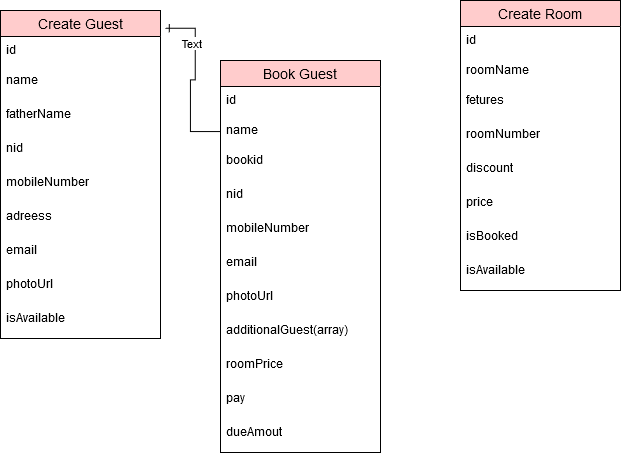

The diagram above was exported from draw.io. Its source (the exported page's mxGraphModel, read from the mxfile embedded in the PNG):
<mxGraphModel dx="794" dy="414" grid="1" gridSize="10" guides="1" tooltips="1" connect="1" arrows="1" fold="1" page="1" pageScale="1" pageWidth="850" pageHeight="1100" math="0" shadow="0">
  <root>
    <mxCell id="0" />
    <mxCell id="1" parent="0" />
    <mxCell id="DZBUpAL_AdibQZydQsGO-1" value="Create Guest" style="swimlane;fontStyle=0;childLayout=stackLayout;horizontal=1;startSize=26;horizontalStack=0;resizeParent=1;resizeParentMax=0;resizeLast=0;collapsible=1;marginBottom=0;align=center;fontSize=14;labelBackgroundColor=none;fillColor=#FFCCCC;" parent="1" vertex="1">
      <mxGeometry x="160" y="40" width="160" height="328" as="geometry">
        <mxRectangle x="160" y="40" width="120" height="30" as="alternateBounds" />
      </mxGeometry>
    </mxCell>
    <mxCell id="DZBUpAL_AdibQZydQsGO-2" value="id" style="text;strokeColor=none;fillColor=none;spacingLeft=4;spacingRight=4;overflow=hidden;rotatable=0;points=[[0,0.5],[1,0.5]];portConstraint=eastwest;fontSize=12;whiteSpace=wrap;html=1;" parent="DZBUpAL_AdibQZydQsGO-1" vertex="1">
      <mxGeometry y="26" width="160" height="30" as="geometry" />
    </mxCell>
    <mxCell id="DZBUpAL_AdibQZydQsGO-4" value="name" style="text;strokeColor=none;fillColor=none;spacingLeft=4;spacingRight=4;overflow=hidden;rotatable=0;points=[[0,0.5],[1,0.5]];portConstraint=eastwest;fontSize=12;whiteSpace=wrap;html=1;" parent="DZBUpAL_AdibQZydQsGO-1" vertex="1">
      <mxGeometry y="56" width="160" height="34" as="geometry" />
    </mxCell>
    <mxCell id="DZBUpAL_AdibQZydQsGO-5" value="fatherName" style="text;strokeColor=none;fillColor=none;spacingLeft=4;spacingRight=4;overflow=hidden;rotatable=0;points=[[0,0.5],[1,0.5]];portConstraint=eastwest;fontSize=12;whiteSpace=wrap;html=1;" parent="DZBUpAL_AdibQZydQsGO-1" vertex="1">
      <mxGeometry y="90" width="160" height="34" as="geometry" />
    </mxCell>
    <mxCell id="DZBUpAL_AdibQZydQsGO-6" value="nid" style="text;strokeColor=none;fillColor=none;spacingLeft=4;spacingRight=4;overflow=hidden;rotatable=0;points=[[0,0.5],[1,0.5]];portConstraint=eastwest;fontSize=12;whiteSpace=wrap;html=1;" parent="DZBUpAL_AdibQZydQsGO-1" vertex="1">
      <mxGeometry y="124" width="160" height="34" as="geometry" />
    </mxCell>
    <mxCell id="DZBUpAL_AdibQZydQsGO-7" value="mobileNumber" style="text;strokeColor=none;fillColor=none;spacingLeft=4;spacingRight=4;overflow=hidden;rotatable=0;points=[[0,0.5],[1,0.5]];portConstraint=eastwest;fontSize=12;whiteSpace=wrap;html=1;" parent="DZBUpAL_AdibQZydQsGO-1" vertex="1">
      <mxGeometry y="158" width="160" height="34" as="geometry" />
    </mxCell>
    <mxCell id="7NKeHuJr2UTa0gNi8ZPi-19" value="adreess" style="text;strokeColor=none;fillColor=none;spacingLeft=4;spacingRight=4;overflow=hidden;rotatable=0;points=[[0,0.5],[1,0.5]];portConstraint=eastwest;fontSize=12;whiteSpace=wrap;html=1;" parent="DZBUpAL_AdibQZydQsGO-1" vertex="1">
      <mxGeometry y="192" width="160" height="34" as="geometry" />
    </mxCell>
    <mxCell id="DZBUpAL_AdibQZydQsGO-8" value="email" style="text;strokeColor=none;fillColor=none;spacingLeft=4;spacingRight=4;overflow=hidden;rotatable=0;points=[[0,0.5],[1,0.5]];portConstraint=eastwest;fontSize=12;whiteSpace=wrap;html=1;" parent="DZBUpAL_AdibQZydQsGO-1" vertex="1">
      <mxGeometry y="226" width="160" height="34" as="geometry" />
    </mxCell>
    <mxCell id="DZBUpAL_AdibQZydQsGO-9" value="photoUrl" style="text;strokeColor=none;fillColor=none;spacingLeft=4;spacingRight=4;overflow=hidden;rotatable=0;points=[[0,0.5],[1,0.5]];portConstraint=eastwest;fontSize=12;whiteSpace=wrap;html=1;" parent="DZBUpAL_AdibQZydQsGO-1" vertex="1">
      <mxGeometry y="260" width="160" height="34" as="geometry" />
    </mxCell>
    <mxCell id="DZBUpAL_AdibQZydQsGO-11" value="isAvailable" style="text;strokeColor=none;fillColor=none;spacingLeft=4;spacingRight=4;overflow=hidden;rotatable=0;points=[[0,0.5],[1,0.5]];portConstraint=eastwest;fontSize=12;whiteSpace=wrap;html=1;" parent="DZBUpAL_AdibQZydQsGO-1" vertex="1">
      <mxGeometry y="294" width="160" height="34" as="geometry" />
    </mxCell>
    <mxCell id="DZBUpAL_AdibQZydQsGO-12" value="Create Room" style="swimlane;fontStyle=0;childLayout=stackLayout;horizontal=1;startSize=26;horizontalStack=0;resizeParent=1;resizeParentMax=0;resizeLast=0;collapsible=1;marginBottom=0;align=center;fontSize=14;labelBackgroundColor=none;fillColor=#FFCCCC;" parent="1" vertex="1">
      <mxGeometry x="620" y="30" width="160" height="290" as="geometry" />
    </mxCell>
    <mxCell id="DZBUpAL_AdibQZydQsGO-13" value="id" style="text;strokeColor=none;fillColor=none;spacingLeft=4;spacingRight=4;overflow=hidden;rotatable=0;points=[[0,0.5],[1,0.5]];portConstraint=eastwest;fontSize=12;whiteSpace=wrap;html=1;" parent="DZBUpAL_AdibQZydQsGO-12" vertex="1">
      <mxGeometry y="26" width="160" height="30" as="geometry" />
    </mxCell>
    <mxCell id="DZBUpAL_AdibQZydQsGO-14" value="roomName" style="text;strokeColor=none;fillColor=none;spacingLeft=4;spacingRight=4;overflow=hidden;rotatable=0;points=[[0,0.5],[1,0.5]];portConstraint=eastwest;fontSize=12;whiteSpace=wrap;html=1;" parent="DZBUpAL_AdibQZydQsGO-12" vertex="1">
      <mxGeometry y="56" width="160" height="30" as="geometry" />
    </mxCell>
    <mxCell id="DZBUpAL_AdibQZydQsGO-15" value="fetures" style="text;strokeColor=none;fillColor=none;spacingLeft=4;spacingRight=4;overflow=hidden;rotatable=0;points=[[0,0.5],[1,0.5]];portConstraint=eastwest;fontSize=12;whiteSpace=wrap;html=1;" parent="DZBUpAL_AdibQZydQsGO-12" vertex="1">
      <mxGeometry y="86" width="160" height="34" as="geometry" />
    </mxCell>
    <mxCell id="DZBUpAL_AdibQZydQsGO-16" value="roomNumber" style="text;strokeColor=none;fillColor=none;spacingLeft=4;spacingRight=4;overflow=hidden;rotatable=0;points=[[0,0.5],[1,0.5]];portConstraint=eastwest;fontSize=12;whiteSpace=wrap;html=1;" parent="DZBUpAL_AdibQZydQsGO-12" vertex="1">
      <mxGeometry y="120" width="160" height="34" as="geometry" />
    </mxCell>
    <mxCell id="7NKeHuJr2UTa0gNi8ZPi-20" value="discount" style="text;strokeColor=none;fillColor=none;spacingLeft=4;spacingRight=4;overflow=hidden;rotatable=0;points=[[0,0.5],[1,0.5]];portConstraint=eastwest;fontSize=12;whiteSpace=wrap;html=1;" parent="DZBUpAL_AdibQZydQsGO-12" vertex="1">
      <mxGeometry y="154" width="160" height="34" as="geometry" />
    </mxCell>
    <mxCell id="DZBUpAL_AdibQZydQsGO-17" value="price" style="text;strokeColor=none;fillColor=none;spacingLeft=4;spacingRight=4;overflow=hidden;rotatable=0;points=[[0,0.5],[1,0.5]];portConstraint=eastwest;fontSize=12;whiteSpace=wrap;html=1;" parent="DZBUpAL_AdibQZydQsGO-12" vertex="1">
      <mxGeometry y="188" width="160" height="34" as="geometry" />
    </mxCell>
    <mxCell id="DZBUpAL_AdibQZydQsGO-21" value="isBooked" style="text;strokeColor=none;fillColor=none;spacingLeft=4;spacingRight=4;overflow=hidden;rotatable=0;points=[[0,0.5],[1,0.5]];portConstraint=eastwest;fontSize=12;whiteSpace=wrap;html=1;" parent="DZBUpAL_AdibQZydQsGO-12" vertex="1">
      <mxGeometry y="222" width="160" height="34" as="geometry" />
    </mxCell>
    <mxCell id="DZBUpAL_AdibQZydQsGO-22" value="isAvailable" style="text;strokeColor=none;fillColor=none;spacingLeft=4;spacingRight=4;overflow=hidden;rotatable=0;points=[[0,0.5],[1,0.5]];portConstraint=eastwest;fontSize=12;whiteSpace=wrap;html=1;" parent="DZBUpAL_AdibQZydQsGO-12" vertex="1">
      <mxGeometry y="256" width="160" height="34" as="geometry" />
    </mxCell>
    <mxCell id="7NKeHuJr2UTa0gNi8ZPi-1" value="Book Guest" style="swimlane;fontStyle=0;childLayout=stackLayout;horizontal=1;startSize=26;horizontalStack=0;resizeParent=1;resizeParentMax=0;resizeLast=0;collapsible=1;marginBottom=0;align=center;fontSize=14;labelBackgroundColor=none;fillColor=#FFCCCC;" parent="1" vertex="1">
      <mxGeometry x="380" y="90" width="160" height="392" as="geometry" />
    </mxCell>
    <mxCell id="7NKeHuJr2UTa0gNi8ZPi-2" value="id" style="text;strokeColor=none;fillColor=none;spacingLeft=4;spacingRight=4;overflow=hidden;rotatable=0;points=[[0,0.5],[1,0.5]];portConstraint=eastwest;fontSize=12;whiteSpace=wrap;html=1;" parent="7NKeHuJr2UTa0gNi8ZPi-1" vertex="1">
      <mxGeometry y="26" width="160" height="30" as="geometry" />
    </mxCell>
    <mxCell id="7NKeHuJr2UTa0gNi8ZPi-3" value="name" style="text;strokeColor=none;fillColor=none;spacingLeft=4;spacingRight=4;overflow=hidden;rotatable=0;points=[[0,0.5],[1,0.5]];portConstraint=eastwest;fontSize=12;whiteSpace=wrap;html=1;" parent="7NKeHuJr2UTa0gNi8ZPi-1" vertex="1">
      <mxGeometry y="56" width="160" height="30" as="geometry" />
    </mxCell>
    <mxCell id="7NKeHuJr2UTa0gNi8ZPi-4" value="bookid" style="text;strokeColor=none;fillColor=none;spacingLeft=4;spacingRight=4;overflow=hidden;rotatable=0;points=[[0,0.5],[1,0.5]];portConstraint=eastwest;fontSize=12;whiteSpace=wrap;html=1;" parent="7NKeHuJr2UTa0gNi8ZPi-1" vertex="1">
      <mxGeometry y="86" width="160" height="34" as="geometry" />
    </mxCell>
    <mxCell id="7NKeHuJr2UTa0gNi8ZPi-6" value="nid" style="text;strokeColor=none;fillColor=none;spacingLeft=4;spacingRight=4;overflow=hidden;rotatable=0;points=[[0,0.5],[1,0.5]];portConstraint=eastwest;fontSize=12;whiteSpace=wrap;html=1;" parent="7NKeHuJr2UTa0gNi8ZPi-1" vertex="1">
      <mxGeometry y="120" width="160" height="34" as="geometry" />
    </mxCell>
    <mxCell id="7NKeHuJr2UTa0gNi8ZPi-7" value="mobileNumber" style="text;strokeColor=none;fillColor=none;spacingLeft=4;spacingRight=4;overflow=hidden;rotatable=0;points=[[0,0.5],[1,0.5]];portConstraint=eastwest;fontSize=12;whiteSpace=wrap;html=1;" parent="7NKeHuJr2UTa0gNi8ZPi-1" vertex="1">
      <mxGeometry y="154" width="160" height="34" as="geometry" />
    </mxCell>
    <mxCell id="7NKeHuJr2UTa0gNi8ZPi-8" value="email" style="text;strokeColor=none;fillColor=none;spacingLeft=4;spacingRight=4;overflow=hidden;rotatable=0;points=[[0,0.5],[1,0.5]];portConstraint=eastwest;fontSize=12;whiteSpace=wrap;html=1;" parent="7NKeHuJr2UTa0gNi8ZPi-1" vertex="1">
      <mxGeometry y="188" width="160" height="34" as="geometry" />
    </mxCell>
    <mxCell id="7NKeHuJr2UTa0gNi8ZPi-9" value="photoUrl" style="text;strokeColor=none;fillColor=none;spacingLeft=4;spacingRight=4;overflow=hidden;rotatable=0;points=[[0,0.5],[1,0.5]];portConstraint=eastwest;fontSize=12;whiteSpace=wrap;html=1;" parent="7NKeHuJr2UTa0gNi8ZPi-1" vertex="1">
      <mxGeometry y="222" width="160" height="34" as="geometry" />
    </mxCell>
    <mxCell id="7NKeHuJr2UTa0gNi8ZPi-22" value="additionalGuest(array)" style="text;strokeColor=none;fillColor=none;spacingLeft=4;spacingRight=4;overflow=hidden;rotatable=0;points=[[0,0.5],[1,0.5]];portConstraint=eastwest;fontSize=12;whiteSpace=wrap;html=1;" parent="7NKeHuJr2UTa0gNi8ZPi-1" vertex="1">
      <mxGeometry y="256" width="160" height="34" as="geometry" />
    </mxCell>
    <mxCell id="7NKeHuJr2UTa0gNi8ZPi-10" value="roomPrice" style="text;strokeColor=none;fillColor=none;spacingLeft=4;spacingRight=4;overflow=hidden;rotatable=0;points=[[0,0.5],[1,0.5]];portConstraint=eastwest;fontSize=12;whiteSpace=wrap;html=1;" parent="7NKeHuJr2UTa0gNi8ZPi-1" vertex="1">
      <mxGeometry y="290" width="160" height="34" as="geometry" />
    </mxCell>
    <mxCell id="7NKeHuJr2UTa0gNi8ZPi-17" value="pay" style="text;strokeColor=none;fillColor=none;spacingLeft=4;spacingRight=4;overflow=hidden;rotatable=0;points=[[0,0.5],[1,0.5]];portConstraint=eastwest;fontSize=12;whiteSpace=wrap;html=1;" parent="7NKeHuJr2UTa0gNi8ZPi-1" vertex="1">
      <mxGeometry y="324" width="160" height="34" as="geometry" />
    </mxCell>
    <mxCell id="7NKeHuJr2UTa0gNi8ZPi-18" value="dueAmout" style="text;strokeColor=none;fillColor=none;spacingLeft=4;spacingRight=4;overflow=hidden;rotatable=0;points=[[0,0.5],[1,0.5]];portConstraint=eastwest;fontSize=12;whiteSpace=wrap;html=1;" parent="7NKeHuJr2UTa0gNi8ZPi-1" vertex="1">
      <mxGeometry y="358" width="160" height="34" as="geometry" />
    </mxCell>
    <mxCell id="7NKeHuJr2UTa0gNi8ZPi-15" value="" style="edgeStyle=entityRelationEdgeStyle;fontSize=12;html=1;endArrow=ERone;endFill=1;rounded=0;exitX=0;exitY=0.5;exitDx=0;exitDy=0;entryX=1.03;entryY=0.054;entryDx=0;entryDy=0;entryPerimeter=0;" parent="1" source="7NKeHuJr2UTa0gNi8ZPi-3" target="DZBUpAL_AdibQZydQsGO-1" edge="1">
      <mxGeometry width="100" height="100" relative="1" as="geometry">
        <mxPoint x="40" y="471" as="sourcePoint" />
        <mxPoint x="76.48000000000002" y="104.53399999999999" as="targetPoint" />
        <Array as="points">
          <mxPoint x="-330" y="150" />
          <mxPoint x="-20" y="320" />
          <mxPoint x="120" y="200" />
          <mxPoint x="10" y="430" />
          <mxPoint x="-100" y="190" />
        </Array>
      </mxGeometry>
    </mxCell>
    <mxCell id="7NKeHuJr2UTa0gNi8ZPi-16" value="Text" style="edgeLabel;html=1;align=center;verticalAlign=middle;resizable=0;points=[];" parent="7NKeHuJr2UTa0gNi8ZPi-15" connectable="0" vertex="1">
      <mxGeometry x="0.4632" y="4" relative="1" as="geometry">
        <mxPoint as="offset" />
      </mxGeometry>
    </mxCell>
  </root>
</mxGraphModel>